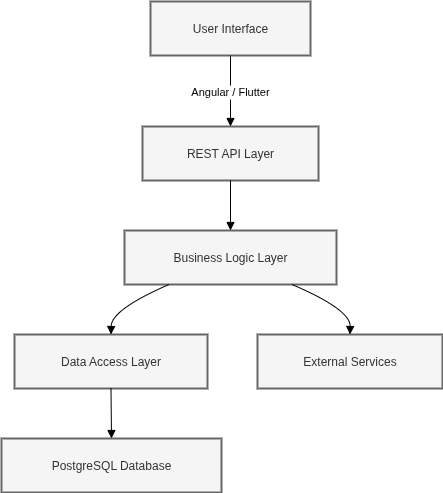

The diagram above was exported from draw.io. Its source (the exported page's mxGraphModel, read from the mxfile embedded in the PNG):
<mxGraphModel dx="818" dy="517" grid="1" gridSize="10" guides="1" tooltips="1" connect="1" arrows="1" fold="1" page="1" pageScale="1" pageWidth="850" pageHeight="1100" math="0" shadow="0">
  <root>
    <mxCell id="0" />
    <mxCell id="1" parent="0" />
    <mxCell id="-SmoE4ncX4r5Djnr5UWn-1" value="User Interface" style="whiteSpace=wrap;strokeWidth=2;fillColor=#f5f5f5;strokeColor=#666666;fontColor=#333333;" vertex="1" parent="1">
      <mxGeometry x="249" y="550" width="160" height="54" as="geometry" />
    </mxCell>
    <mxCell id="-SmoE4ncX4r5Djnr5UWn-2" value="REST API Layer" style="whiteSpace=wrap;strokeWidth=2;fillColor=#f5f5f5;fontColor=#333333;strokeColor=#666666;" vertex="1" parent="1">
      <mxGeometry x="241" y="675" width="176" height="54" as="geometry" />
    </mxCell>
    <mxCell id="-SmoE4ncX4r5Djnr5UWn-3" value="Business Logic Layer" style="whiteSpace=wrap;strokeWidth=2;fillColor=#f5f5f5;fontColor=#333333;strokeColor=#666666;" vertex="1" parent="1">
      <mxGeometry x="223" y="779" width="212" height="54" as="geometry" />
    </mxCell>
    <mxCell id="-SmoE4ncX4r5Djnr5UWn-4" value="Data Access Layer" style="whiteSpace=wrap;strokeWidth=2;fillColor=#f5f5f5;fontColor=#333333;strokeColor=#666666;" vertex="1" parent="1">
      <mxGeometry x="113" y="883" width="193" height="54" as="geometry" />
    </mxCell>
    <mxCell id="-SmoE4ncX4r5Djnr5UWn-5" value="PostgreSQL Database" style="whiteSpace=wrap;strokeWidth=2;fillColor=#f5f5f5;strokeColor=#666666;fontColor=#333333;" vertex="1" parent="1">
      <mxGeometry x="100" y="987" width="220" height="54" as="geometry" />
    </mxCell>
    <mxCell id="-SmoE4ncX4r5Djnr5UWn-6" value="External Services" style="whiteSpace=wrap;strokeWidth=2;fillColor=#f5f5f5;fontColor=#333333;strokeColor=#666666;" vertex="1" parent="1">
      <mxGeometry x="356" y="883" width="185" height="54" as="geometry" />
    </mxCell>
    <mxCell id="-SmoE4ncX4r5Djnr5UWn-7" value="Angular / Flutter" style="curved=1;startArrow=none;endArrow=block;exitX=0.5;exitY=1;entryX=0.5;entryY=0;rounded=0;" edge="1" parent="1" source="-SmoE4ncX4r5Djnr5UWn-1" target="-SmoE4ncX4r5Djnr5UWn-2">
      <mxGeometry relative="1" as="geometry">
        <Array as="points" />
      </mxGeometry>
    </mxCell>
    <mxCell id="-SmoE4ncX4r5Djnr5UWn-8" value="" style="curved=1;startArrow=none;endArrow=block;exitX=0.5;exitY=1;entryX=0.5;entryY=0;rounded=0;" edge="1" parent="1" source="-SmoE4ncX4r5Djnr5UWn-2" target="-SmoE4ncX4r5Djnr5UWn-3">
      <mxGeometry relative="1" as="geometry">
        <Array as="points" />
      </mxGeometry>
    </mxCell>
    <mxCell id="-SmoE4ncX4r5Djnr5UWn-9" value="" style="curved=1;startArrow=none;endArrow=block;exitX=0.21;exitY=1;entryX=0.5;entryY=0;rounded=0;" edge="1" parent="1" source="-SmoE4ncX4r5Djnr5UWn-3" target="-SmoE4ncX4r5Djnr5UWn-4">
      <mxGeometry relative="1" as="geometry">
        <Array as="points">
          <mxPoint x="210" y="858" />
        </Array>
      </mxGeometry>
    </mxCell>
    <mxCell id="-SmoE4ncX4r5Djnr5UWn-10" value="" style="curved=1;startArrow=none;endArrow=block;exitX=0.5;exitY=1;entryX=0.5;entryY=0;rounded=0;" edge="1" parent="1" source="-SmoE4ncX4r5Djnr5UWn-4" target="-SmoE4ncX4r5Djnr5UWn-5">
      <mxGeometry relative="1" as="geometry">
        <Array as="points" />
      </mxGeometry>
    </mxCell>
    <mxCell id="-SmoE4ncX4r5Djnr5UWn-11" value="" style="curved=1;startArrow=none;endArrow=block;exitX=0.79;exitY=1;entryX=0.5;entryY=0;rounded=0;" edge="1" parent="1" source="-SmoE4ncX4r5Djnr5UWn-3" target="-SmoE4ncX4r5Djnr5UWn-6">
      <mxGeometry relative="1" as="geometry">
        <Array as="points">
          <mxPoint x="449" y="858" />
        </Array>
      </mxGeometry>
    </mxCell>
  </root>
</mxGraphModel>